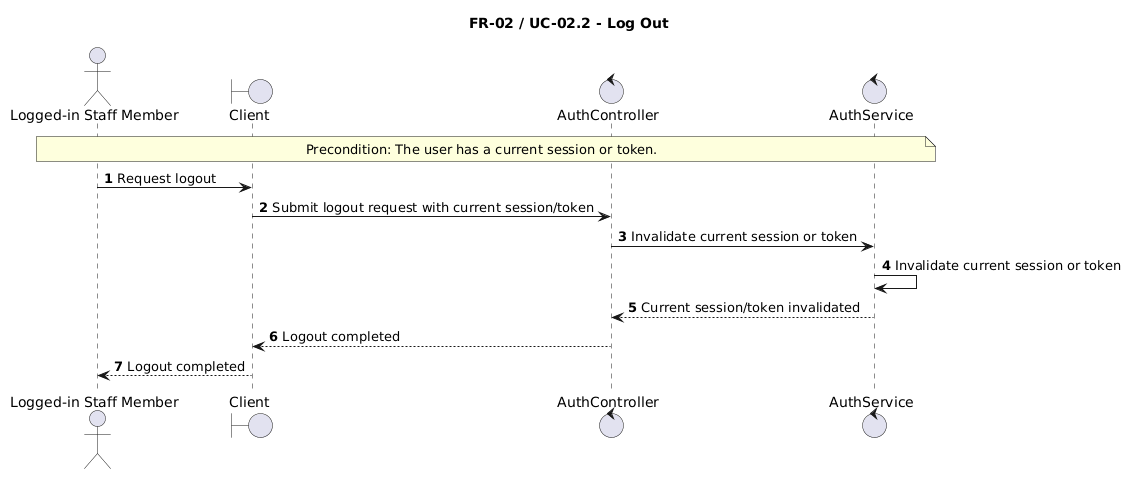

The diagram above was rendered by PlantUML. Its source (embedded in the PNG):
@startuml
title FR-02 / UC-02.2 - Log Out
autonumber
actor "Logged-in Staff Member" as Staff
boundary "Client" as Client
control "AuthController" as Ctrl
control "AuthService" as Svc
note over Staff, Svc
  Precondition: The user has a current session or token.
end note
Staff -> Client: Request logout
Client -> Ctrl: Submit logout request with current session/token
Ctrl -> Svc: Invalidate current session or token
Svc -> Svc: Invalidate current session or token
Svc --> Ctrl: Current session/token invalidated
Ctrl --> Client: Logout completed
Client --> Staff: Logout completed
@enduml